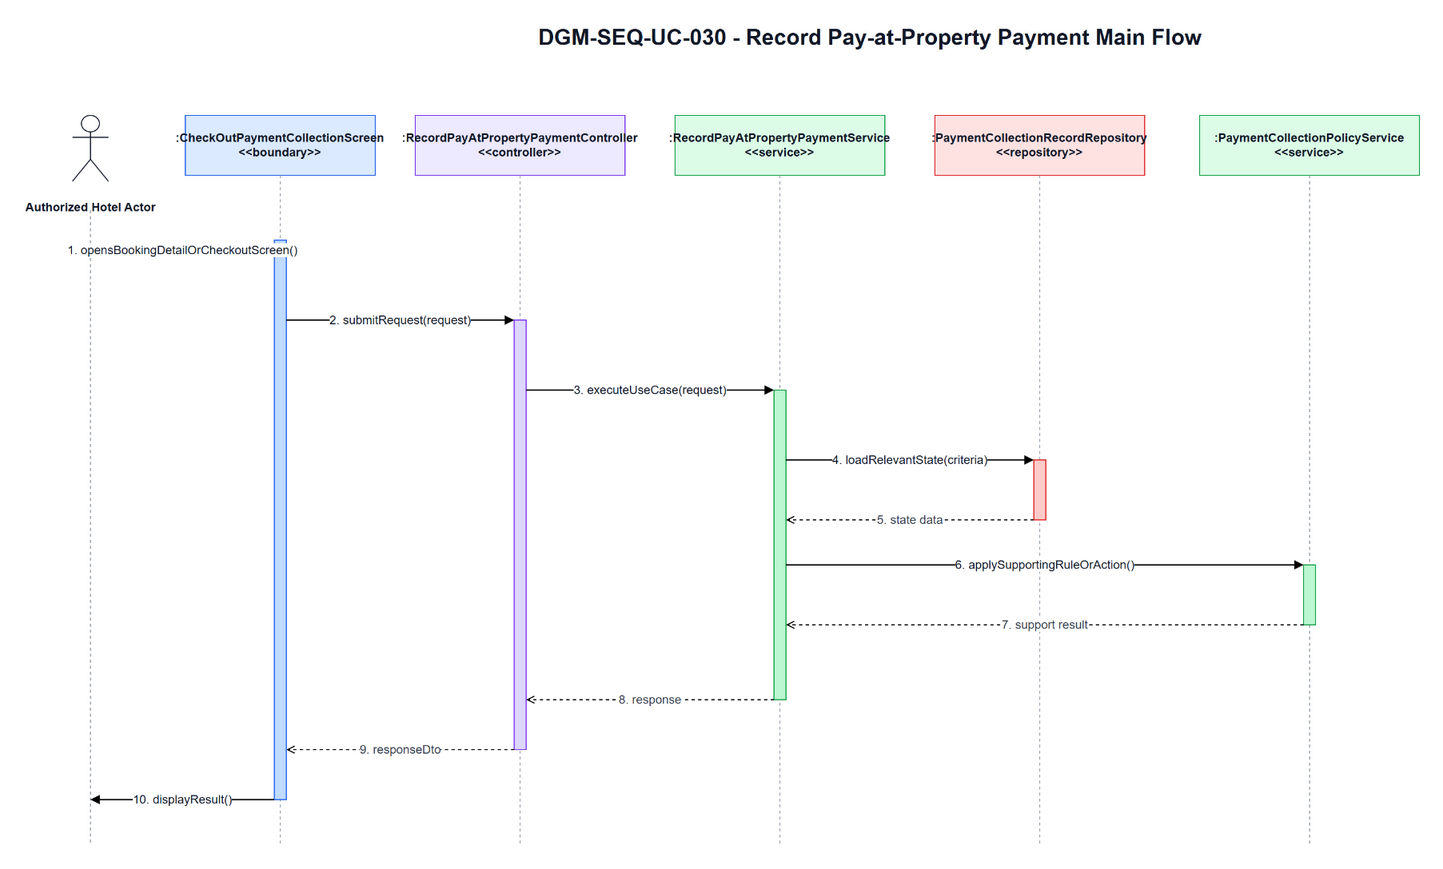

The diagram above was exported from draw.io. Its source (the exported page's mxGraphModel, read from the mxfile embedded in the PNG):
<mxGraphModel dx="1700" dy="920" grid="1" gridSize="10" guides="1" tooltips="1" connect="1" arrows="1" fold="1" page="1" pageScale="1" pageWidth="1700" pageHeight="920" math="0" shadow="0">
  <root>
    <mxCell id="0" />
    <mxCell id="1" parent="0" />
    <mxCell id="title" parent="1" value="DGM-SEQ-UC-030 - Record Pay-at-Property Payment Main Flow" style="text;html=1;strokeColor=none;fillColor=none;align=center;verticalAlign=middle;fontStyle=1;fontSize=22;fontColor=#111827" vertex="1">
      <mxGeometry x="420" y="25" width="900" height="34" as="geometry" />
    </mxCell>
    <mxCell id="actor-icon" parent="1" style="shape=umlActor;verticalLabelPosition=bottom;verticalAlign=top;html=1;outlineConnect=0;strokeColor=#111827" vertex="1">
      <mxGeometry x="72" y="120" width="36" height="66" as="geometry" />
    </mxCell>
    <mxCell id="actor-label" parent="1" value="Authorized Hotel Actor" style="text;html=1;strokeColor=none;fillColor=none;align=center;verticalAlign=middle;fontStyle=1;fontSize=12;fontColor=#111827" vertex="1">
      <mxGeometry x="20" y="194" width="140" height="36" as="geometry" />
    </mxCell>
    <mxCell id="h0" parent="1" value=":CheckOutPaymentCollectionScreen&lt;br&gt;&amp;lt;&amp;lt;boundary&amp;gt;&amp;gt;" style="rounded=0;whiteSpace=wrap;html=1;fillColor=#DBEAFE;strokeColor=#2563EB;fontSize=12;fontStyle=1;fontColor=#111827" vertex="1">
      <mxGeometry x="185" y="120" width="190" height="60" as="geometry" />
    </mxCell>
    <mxCell id="h1" parent="1" value=":RecordPayAtPropertyPaymentController&lt;br&gt;&amp;lt;&amp;lt;controller&amp;gt;&amp;gt;" style="rounded=0;whiteSpace=wrap;html=1;fillColor=#EDE9FE;strokeColor=#7C3AED;fontSize=12;fontStyle=1;fontColor=#111827" vertex="1">
      <mxGeometry x="415" y="120" width="210" height="60" as="geometry" />
    </mxCell>
    <mxCell id="h2" parent="1" value=":RecordPayAtPropertyPaymentService&lt;br&gt;&amp;lt;&amp;lt;service&amp;gt;&amp;gt;" style="rounded=0;whiteSpace=wrap;html=1;fillColor=#DCFCE7;strokeColor=#16A34A;fontSize=12;fontStyle=1;fontColor=#111827" vertex="1">
      <mxGeometry x="675" y="120" width="210" height="60" as="geometry" />
    </mxCell>
    <mxCell id="h3" parent="1" value=":PaymentCollectionRecordRepository&lt;br&gt;&amp;lt;&amp;lt;repository&amp;gt;&amp;gt;" style="rounded=0;whiteSpace=wrap;html=1;fillColor=#FEE2E2;strokeColor=#DC2626;fontSize=12;fontStyle=1;fontColor=#111827" vertex="1">
      <mxGeometry x="935" y="120" width="210" height="60" as="geometry" />
    </mxCell>
    <mxCell id="h4" parent="1" value=":PaymentCollectionPolicyService&lt;br&gt;&amp;lt;&amp;lt;service&amp;gt;&amp;gt;" style="rounded=0;whiteSpace=wrap;html=1;fillColor=#DCFCE7;strokeColor=#16A34A;fontSize=12;fontStyle=1;fontColor=#111827" vertex="1">
      <mxGeometry x="1200" y="120" width="220" height="60" as="geometry" />
    </mxCell>
    <mxCell id="l-actor" parent="1" style="endArrow=none;html=1;dashed=1;strokeColor=#9CA3AF" edge="1">
      <mxGeometry relative="1" as="geometry">
        <mxPoint x="90" y="215" as="sourcePoint" />
        <mxPoint x="90" y="850" as="targetPoint" />
      </mxGeometry>
    </mxCell>
    <mxCell id="l0" parent="1" style="endArrow=none;html=1;dashed=1;strokeColor=#9CA3AF" edge="1">
      <mxGeometry relative="1" as="geometry">
        <mxPoint x="280" y="180" as="sourcePoint" />
        <mxPoint x="280" y="850" as="targetPoint" />
      </mxGeometry>
    </mxCell>
    <mxCell id="l1" parent="1" style="endArrow=none;html=1;dashed=1;strokeColor=#9CA3AF" edge="1">
      <mxGeometry relative="1" as="geometry">
        <mxPoint x="520" y="180" as="sourcePoint" />
        <mxPoint x="520" y="850" as="targetPoint" />
      </mxGeometry>
    </mxCell>
    <mxCell id="l2" parent="1" style="endArrow=none;html=1;dashed=1;strokeColor=#9CA3AF" edge="1">
      <mxGeometry relative="1" as="geometry">
        <mxPoint x="780" y="180" as="sourcePoint" />
        <mxPoint x="780" y="850" as="targetPoint" />
      </mxGeometry>
    </mxCell>
    <mxCell id="l3" parent="1" style="endArrow=none;html=1;dashed=1;strokeColor=#9CA3AF" edge="1">
      <mxGeometry relative="1" as="geometry">
        <mxPoint x="1040" y="180" as="sourcePoint" />
        <mxPoint x="1040" y="850" as="targetPoint" />
      </mxGeometry>
    </mxCell>
    <mxCell id="l4" parent="1" style="endArrow=none;html=1;dashed=1;strokeColor=#9CA3AF" edge="1">
      <mxGeometry relative="1" as="geometry">
        <mxPoint x="1310" y="180" as="sourcePoint" />
        <mxPoint x="1310" y="850" as="targetPoint" />
      </mxGeometry>
    </mxCell>
    <mxCell id="a-boundary" parent="1" style="rounded=0;whiteSpace=wrap;html=1;fillColor=#BFDBFE;strokeColor=#2563EB" vertex="1">
      <mxGeometry x="274" y="245" width="12" height="560" as="geometry" />
    </mxCell>
    <mxCell id="a-controller" parent="1" style="rounded=0;whiteSpace=wrap;html=1;fillColor=#DDD6FE;strokeColor=#7C3AED" vertex="1">
      <mxGeometry x="514" y="325" width="12" height="430" as="geometry" />
    </mxCell>
    <mxCell id="a-service" parent="1" style="rounded=0;whiteSpace=wrap;html=1;fillColor=#BBF7D0;strokeColor=#16A34A" vertex="1">
      <mxGeometry x="774" y="395" width="12" height="310" as="geometry" />
    </mxCell>
    <mxCell id="a-repo" parent="1" style="rounded=0;whiteSpace=wrap;html=1;fillColor=#FECACA;strokeColor=#DC2626" vertex="1">
      <mxGeometry x="1034" y="465" width="12" height="60" as="geometry" />
    </mxCell>
    <mxCell id="a-support" parent="1" style="rounded=0;whiteSpace=wrap;html=1;fillColor=#BBF7D0;strokeColor=#16A34A" vertex="1">
      <mxGeometry x="1304" y="570" width="12" height="60" as="geometry" />
    </mxCell>
    <mxCell id="m1" parent="1" value="1. opensBookingDetailOrCheckoutScreen()" style="endArrow=block;html=1;rounded=0;strokeWidth=1.3;fontSize=12;fontColor=#111827;labelBackgroundColor=#FFFFFF" edge="1">
      <mxGeometry relative="1" as="geometry">
        <mxPoint x="90" y="255" as="sourcePoint" />
        <mxPoint x="274" y="255" as="targetPoint" />
      </mxGeometry>
    </mxCell>
    <mxCell id="m2" parent="1" value="2. submitRequest(request)" style="endArrow=block;html=1;rounded=0;strokeWidth=1.3;fontSize=12;fontColor=#111827;labelBackgroundColor=#FFFFFF" edge="1">
      <mxGeometry relative="1" as="geometry">
        <mxPoint x="286" y="325" as="sourcePoint" />
        <mxPoint x="514" y="325" as="targetPoint" />
      </mxGeometry>
    </mxCell>
    <mxCell id="m3" parent="1" value="3. executeUseCase(request)" style="endArrow=block;html=1;rounded=0;strokeWidth=1.3;fontSize=12;fontColor=#111827;labelBackgroundColor=#FFFFFF" edge="1">
      <mxGeometry relative="1" as="geometry">
        <mxPoint x="526" y="395" as="sourcePoint" />
        <mxPoint x="774" y="395" as="targetPoint" />
      </mxGeometry>
    </mxCell>
    <mxCell id="m4" parent="1" value="4. loadRelevantState(criteria)" style="endArrow=block;html=1;rounded=0;strokeWidth=1.3;fontSize=12;fontColor=#111827;labelBackgroundColor=#FFFFFF" edge="1">
      <mxGeometry relative="1" as="geometry">
        <mxPoint x="786" y="465" as="sourcePoint" />
        <mxPoint x="1034" y="465" as="targetPoint" />
      </mxGeometry>
    </mxCell>
    <mxCell id="m5" parent="1" value="5. state data" style="endArrow=open;endFill=0;dashed=1;html=1;rounded=0;strokeWidth=1.1;fontSize=12;fontColor=#374151;labelBackgroundColor=#FFFFFF" edge="1">
      <mxGeometry relative="1" as="geometry">
        <mxPoint x="1034" y="525" as="sourcePoint" />
        <mxPoint x="786" y="525" as="targetPoint" />
      </mxGeometry>
    </mxCell>
    <mxCell id="m6" parent="1" value="6. applySupportingRuleOrAction()" style="endArrow=block;html=1;rounded=0;strokeWidth=1.3;fontSize=12;fontColor=#111827;labelBackgroundColor=#FFFFFF" edge="1">
      <mxGeometry relative="1" as="geometry">
        <mxPoint x="786" y="570" as="sourcePoint" />
        <mxPoint x="1304" y="570" as="targetPoint" />
      </mxGeometry>
    </mxCell>
    <mxCell id="m7" parent="1" value="7. support result" style="endArrow=open;endFill=0;dashed=1;html=1;rounded=0;strokeWidth=1.1;fontSize=12;fontColor=#374151;labelBackgroundColor=#FFFFFF" edge="1">
      <mxGeometry relative="1" as="geometry">
        <mxPoint x="1304" y="630" as="sourcePoint" />
        <mxPoint x="786" y="630" as="targetPoint" />
      </mxGeometry>
    </mxCell>
    <mxCell id="m8" parent="1" value="8. response" style="endArrow=open;endFill=0;dashed=1;html=1;rounded=0;strokeWidth=1.1;fontSize=12;fontColor=#374151;labelBackgroundColor=#FFFFFF" edge="1">
      <mxGeometry relative="1" as="geometry">
        <mxPoint x="774" y="705" as="sourcePoint" />
        <mxPoint x="526" y="705" as="targetPoint" />
      </mxGeometry>
    </mxCell>
    <mxCell id="m9" parent="1" value="9. responseDto" style="endArrow=open;endFill=0;dashed=1;html=1;rounded=0;strokeWidth=1.1;fontSize=12;fontColor=#374151;labelBackgroundColor=#FFFFFF" edge="1">
      <mxGeometry relative="1" as="geometry">
        <mxPoint x="514" y="755" as="sourcePoint" />
        <mxPoint x="286" y="755" as="targetPoint" />
      </mxGeometry>
    </mxCell>
    <mxCell id="m10" parent="1" value="10. displayResult()" style="endArrow=block;html=1;rounded=0;strokeWidth=1.3;fontSize=12;fontColor=#111827;labelBackgroundColor=#FFFFFF" edge="1">
      <mxGeometry relative="1" as="geometry">
        <mxPoint x="274" y="805" as="sourcePoint" />
        <mxPoint x="90" y="805" as="targetPoint" />
      </mxGeometry>
    </mxCell>
  </root>
</mxGraphModel>